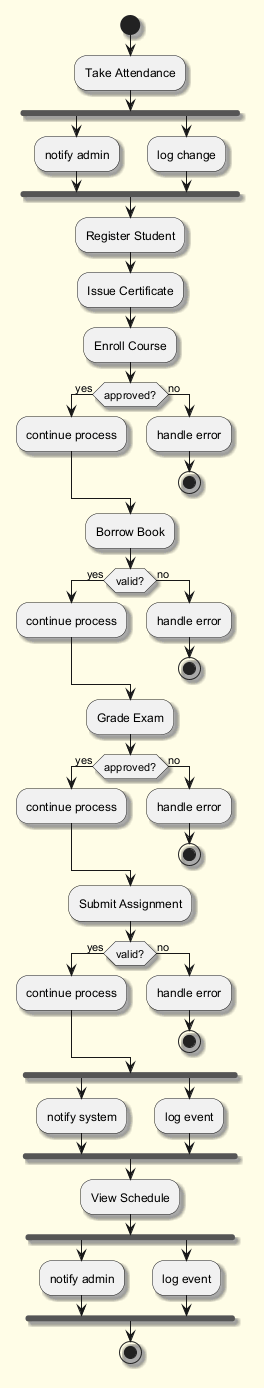

The diagram above was rendered by PlantUML. Its source (embedded in the PNG):
@startuml
skinparam backgroundColor #FFFDE7
skinparam classBackgroundColor #FFF9C4
skinparam classBorderColor #F57F17
skinparam shadowing true
start
:Take Attendance;
fork
:notify admin;
fork again
:log change;
end fork
:Register Student;
:Issue Certificate;
:Enroll Course;
if (approved?) then (yes)
:continue process;
else (no)
:handle error;
stop
endif
:Borrow Book;
if (valid?) then (yes)
:continue process;
else (no)
:handle error;
stop
endif
:Grade Exam;
if (approved?) then (yes)
:continue process;
else (no)
:handle error;
stop
endif
:Submit Assignment;
if (valid?) then (yes)
:continue process;
else (no)
:handle error;
stop
endif
fork
:notify system;
fork again
:log event;
end fork
:View Schedule;
fork
:notify admin;
fork again
:log event;
end fork
stop
@enduml